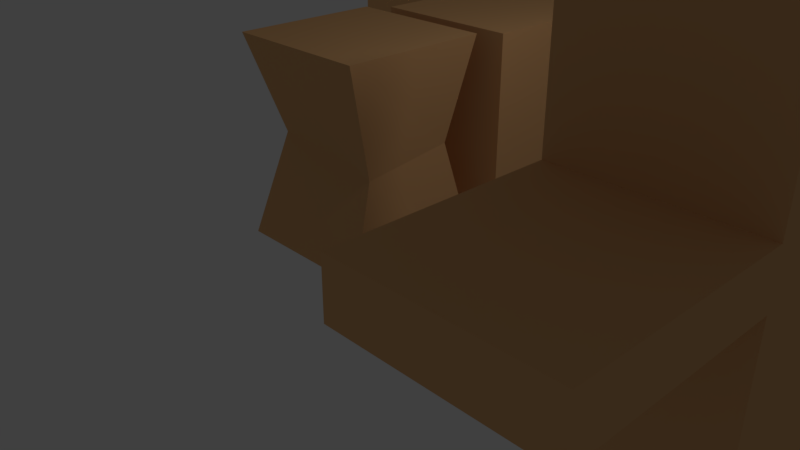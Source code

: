 # Source: platforms.blend  (saved by Blender 2.79.1; exported with 4.5.12 LTS)
import bpy
from mathutils import Matrix  # noqa: F401  (used for matrix-valued properties, if any)

bpy.ops.wm.read_factory_settings(use_empty=True)
scene = bpy.context.scene
scene.name = 'Scene'

# ---- collections
col_collection_1 = bpy.data.collections.new('Collection 1'); scene.collection.children.link(col_collection_1)

# ---- materials (node trees are filled in below, after node groups)
mat_platform = bpy.data.materials.new('Platform ')
mat_platform.alpha_threshold = 0.0
mat_platform.use_transparent_shadow = False
mat_platform.diffuse_color = (0.8, 0.4505, 0.1991, 1.0)
mat_platform.roughness = 0.5

# ---- material node trees

# ---- world
world_world = bpy.data.worlds.new('World'); scene.world = world_world
world_world.color = (0.05088, 0.05088, 0.05088)
world_world.use_sun_shadow = False
world_world.sun_shadow_jitter_overblur = 0.0
world_world.cycles.sampling_method = 'MANUAL'

# ---- cameras
cam_camera = bpy.data.cameras.new('Camera')
cam_camera.clip_end = 100.0
cam_camera.lens = 35.0
cam_camera.sensor_width = 32.0
cam_camera.sensor_height = 18.0
cam_camera.ortho_scale = 7.314
cam_camera.dof.focus_distance = 0.0
cam_camera.dof.aperture_fstop = 128.0

# ---- lights
light_lamp = bpy.data.lights.new('Lamp', 'POINT')
light_lamp.transmission_factor = 0.0
light_lamp.cutoff_distance = 30.0
light_lamp.energy = 100.0
light_lamp.shadow_buffer_clip_start = 1.001
light_lamp.shadow_soft_size = 0.1
light_lamp.shadow_maximum_resolution = 0.006
light_lamp.use_absolute_resolution = True

# ---- meshes
me_cube_005 = bpy.data.meshes.new('Cube.005')
me_cube_005.from_pydata([(-1.0, -1.0, -1.955), (-1.0, 1.0, -1.955), (1.0, -1.0, -1.955), (1.0, 1.0, -1.955), (-1.0, -1.0, 1.982), (-1.0, -1.0, 0.0), (-1.0, 1.0, 1.982), (-1.0, 1.0, 0.0), (1.0, -1.0, 1.982), (1.0, -1.0, 0.0), (1.0, 1.0, 1.982), (1.0, 1.0, 0.0), (-1.0, -1.0, 0.3228), (-1.0, 1.0, 0.3228), (1.0, 1.0, 0.3228), (1.0, -1.0, 0.3228), (-1.0, -1.0, -0.4141), (-1.0, 1.0, -0.4141), (1.0, 1.0, -0.4141), (1.0, -1.0, -0.4141), (-1.0, -3.271, 0.0), (1.0, -3.271, 0.0), (-1.0, -3.271, -0.4141), (1.0, -3.271, -0.4141), (-1.0, 3.025, 0.0), (1.0, 3.025, 0.0), (-1.0, 3.025, -0.4141), (1.0, 3.025, -0.4141)], [], [(16, 5, 7, 17), (18, 17, 26, 27), (18, 11, 9, 19), (5, 16, 22, 20), (1, 3, 2, 0), (12, 13, 7, 5), (13, 14, 11, 7), (14, 15, 9, 11), (15, 12, 5, 9), (6, 4, 8, 10), (11, 9, 5, 7), (8, 4, 12, 15), (10, 8, 15, 14), (6, 10, 14, 13), (4, 6, 13, 12), (2, 19, 16, 0), (3, 18, 19, 2), (1, 17, 18, 3), (0, 16, 17, 1), (23, 21, 20, 22), (16, 19, 23, 22), (9, 5, 20, 21), (19, 9, 21, 23), (26, 24, 25, 27), (11, 18, 27, 25), (17, 7, 24, 26), (7, 11, 25, 24)])
me_cube_005.materials.append(mat_platform)
me_cube_005.use_remesh_preserve_volume = False
me_cube_005.use_remesh_preserve_attributes = False
me_cube_005.use_mirror_vertex_groups = False
me_cube_005.update()
me_cube_007 = bpy.data.meshes.new('Cube.007')
me_cube_007.from_pydata([(-1.0, -1.0, -1.0), (-1.0, -1.0, 1.0), (-1.0, 1.0, -1.0), (-1.0, 1.0, 1.0), (1.0, -1.0, -1.0), (1.0, -1.0, 1.0), (1.0, 1.0, -1.0), (1.0, 1.0, 1.0)], [], [(0, 1, 3, 2), (2, 3, 7, 6), (6, 7, 5, 4), (4, 5, 1, 0), (2, 6, 4, 0), (7, 3, 1, 5)])
me_cube_007.use_remesh_preserve_volume = False
me_cube_007.use_remesh_preserve_attributes = False
me_cube_007.use_mirror_vertex_groups = False
me_cube_007.update()
me_cube_006 = bpy.data.meshes.new('Cube.006')
me_cube_006.from_pydata([(-1.0, -1.0, -1.0), (-1.0, -1.0, 1.0), (-1.0, 1.0, -1.0), (-1.0, 1.0, 1.0), (1.0, -1.0, -1.0), (1.0, -1.0, 1.0), (1.0, 1.0, -1.0), (1.0, 1.0, 1.0)], [], [(0, 1, 3, 2), (2, 3, 7, 6), (6, 7, 5, 4), (4, 5, 1, 0), (2, 6, 4, 0), (7, 3, 1, 5)])
me_cube_006.use_remesh_preserve_volume = False
me_cube_006.use_remesh_preserve_attributes = False
me_cube_006.use_mirror_vertex_groups = False
me_cube_006.update()
me_cube_004 = bpy.data.meshes.new('Cube.004')
me_cube_004.from_pydata([(-1.0, -1.0, -1.0), (-1.0, -1.0, 1.0), (-1.0, 1.0, -1.0), (-1.0, 1.0, -0.1254), (1.0, -1.0, -1.0), (1.0, -1.0, 1.0), (1.0, 1.0, -1.0), (1.0, 1.0, -0.1254), (-1.0, -0.3626, -1.0), (-1.0, -0.3626, 0.999), (1.0, -0.3626, -1.0), (1.0, -0.3626, 0.999)], [], [(8, 9, 3, 2), (2, 3, 7, 6), (10, 11, 5, 4), (4, 5, 1, 0), (8, 10, 4, 0), (11, 9, 1, 5), (7, 3, 9, 11), (2, 6, 10, 8), (6, 7, 11, 10), (0, 1, 9, 8)])
me_cube_004.materials.append(mat_platform)
me_cube_004.use_remesh_preserve_volume = False
me_cube_004.use_remesh_preserve_attributes = False
me_cube_004.use_mirror_vertex_groups = False
me_cube_004.update()
me_cube_003 = bpy.data.meshes.new('Cube.003')
me_cube_003.from_pydata([(-1.0, -1.0, -1.0), (-1.0, -1.0, 1.0), (-1.0, 1.0, -1.0), (-1.0, 1.0, 1.0), (1.0, -1.0, -1.0), (1.0, -1.0, 1.0), (1.0, 1.0, -1.0), (1.0, 1.0, 1.0)], [], [(0, 1, 3, 2), (2, 3, 7, 6), (6, 7, 5, 4), (4, 5, 1, 0), (2, 6, 4, 0), (7, 3, 1, 5)])
me_cube_003.materials.append(mat_platform)
me_cube_003.use_remesh_preserve_volume = False
me_cube_003.use_remesh_preserve_attributes = False
me_cube_003.use_mirror_vertex_groups = False
me_cube_003.update()
me_cube_002 = bpy.data.meshes.new('Cube.002')
me_cube_002.from_pydata([(-1.0, -1.0, -1.0), (-1.0, -1.0, 1.0), (-1.0, 1.0, -1.0), (-1.0, 1.0, 1.0), (1.0, -1.0, -1.0), (1.0, -1.0, 1.0), (1.0, 1.0, -1.0), (1.0, 1.0, 1.0)], [], [(0, 1, 3, 2), (2, 3, 7, 6), (6, 7, 5, 4), (4, 5, 1, 0), (2, 6, 4, 0), (7, 3, 1, 5)])
me_cube_002.materials.append(mat_platform)
me_cube_002.use_remesh_preserve_volume = False
me_cube_002.use_remesh_preserve_attributes = False
me_cube_002.use_mirror_vertex_groups = False
me_cube_002.update()
me_cube_001 = bpy.data.meshes.new('Cube.001')
me_cube_001.from_pydata([(-1.0, -1.0, -1.0), (-1.0, -1.0, 1.0), (-1.0, 1.0, -1.0), (-1.0, 1.0, 1.0), (1.0, -1.0, -1.0), (1.0, -1.0, 1.0), (1.0, 1.0, -1.0), (1.0, 1.0, 1.0)], [], [(0, 1, 3, 2), (2, 3, 7, 6), (6, 7, 5, 4), (4, 5, 1, 0), (2, 6, 4, 0), (7, 3, 1, 5)])
me_cube_001.materials.append(mat_platform)
me_cube_001.use_remesh_preserve_volume = False
me_cube_001.use_remesh_preserve_attributes = False
me_cube_001.use_mirror_vertex_groups = False
me_cube_001.update()
me_cube = bpy.data.meshes.new('Cube')
me_cube.from_pydata([(1.0, 1.0, -1.0), (1.0, -1.0, -1.0), (-1.0, -1.0, -1.0), (-1.0, 1.0, -1.0), (1.0, 1.0, 1.0), (1.0, -1.0, 1.0), (-1.0, -1.0, 1.0), (-1.0, 1.0, 1.0), (0.8094, 0.6858, -0.01558), (0.8094, -0.5802, -0.1323), (-0.8094, -0.5513, 0.007752), (-0.8094, 0.4984, 0.007752)], [], [(0, 1, 2, 3), (4, 7, 6, 5), (8, 4, 5, 9), (9, 5, 6, 10), (10, 6, 7, 11), (8, 0, 3, 11), (4, 8, 11, 7), (2, 10, 11, 3), (1, 9, 10, 2), (0, 8, 9, 1)])
me_cube.materials.append(mat_platform)
me_cube.use_remesh_preserve_volume = False
me_cube.use_remesh_preserve_attributes = False
me_cube.use_mirror_vertex_groups = False
me_cube.update()

# ---- objects
ob_cross_platform = bpy.data.objects.new('Cross Platform', me_cube_005)
ob_cube_007 = bpy.data.objects.new('Cube.007', me_cube_007)
ob_cube_006 = bpy.data.objects.new('Cube.006', me_cube_006)
ob_long_slide_platform = bpy.data.objects.new('Long Slide Platform', me_cube_004)
ob_mideum_platform = bpy.data.objects.new('Mideum Platform', me_cube_003)
ob_long_platform = bpy.data.objects.new('Long platform', me_cube_002)
ob_small_platform = bpy.data.objects.new('Small platform', me_cube_001)
ob_stylized_platform = bpy.data.objects.new('Stylized Platform', me_cube)
ob_lamp = bpy.data.objects.new('Lamp', light_lamp)
ob_camera = bpy.data.objects.new('Camera', cam_camera)

# ---- transforms, parenting, visibility, modifiers, constraints
ob_cross_platform.location = (4.504, -0.1922, 2.676)
ob_cross_platform.scale = (1.0, 1.0, 1.341)
ob_cross_platform.lineart.crease_threshold = 0.0
ob_cube_007.parent = ob_cross_platform
ob_cube_007.matrix_parent_inverse = Matrix(((1.0, 0.0, 0.0, 3.856), (0.0, 1.0, 0.0, 3.94), (0.0, 0.0, 0.7458, -1.996), (0.0, 0.0, 0.0, 1.0)))
ob_cube_007.location = (-3.856, -1.793, 1.418)
ob_cube_007.scale = (1.062, 0.8957, 1.264)
ob_cube_007.hide_render = True
ob_cube_007.display_type = 'WIRE'
ob_cube_007.lineart.crease_threshold = 0.0
ob_cube_006.parent = ob_cross_platform
ob_cube_006.matrix_parent_inverse = Matrix(((1.0, 0.0, 0.0, 3.856), (0.0, 1.0, 0.0, 3.94), (0.0, 0.0, 0.7458, -1.996), (0.0, 0.0, 0.0, 1.0)))
ob_cube_006.location = (-3.856, -6.205, 1.418)
ob_cube_006.scale = (1.062, 1.02, 1.264)
ob_cube_006.hide_render = True
ob_cube_006.display_type = 'WIRE'
ob_cube_006.lineart.crease_threshold = 0.0
ob_long_slide_platform.location = (-3.97, 7.237, 1.358)
ob_long_slide_platform.scale = (1.0, 2.839, 1.341)
ob_long_slide_platform.lineart.crease_threshold = 0.0
ob_mideum_platform.location = (-0.3145, 13.48, 1.358)
ob_mideum_platform.scale = (1.0, 1.616, 1.341)
ob_mideum_platform.lineart.crease_threshold = 0.0
ob_long_platform.location = (-0.3145, 7.237, 1.358)
ob_long_platform.scale = (1.0, 2.839, 1.341)
ob_long_platform.lineart.crease_threshold = 0.0
ob_small_platform.location = (-0.3145, 2.615, 1.358)
ob_small_platform.scale = (1.0, 1.0, 1.341)
ob_small_platform.lineart.crease_threshold = 0.0
ob_stylized_platform.location = (-0.4619, 0.3024, 1.38)
ob_stylized_platform.scale = (1.0, 1.0, 1.347)
ob_stylized_platform.lock_rotations_4d = False
ob_stylized_platform.empty_display_type = 'ARROWS'
ob_stylized_platform.lineart.crease_threshold = 0.0
ob_lamp.location = (4.076, 1.005, 5.904)
ob_lamp.rotation_euler = (0.6503, 0.05522, 1.866)
ob_lamp.lock_rotations_4d = False
ob_lamp.empty_display_type = 'ARROWS'
ob_lamp.color = (0.0, 0.0, 0.0, 0.0)
ob_lamp.lineart.crease_threshold = 0.0
ob_camera.location = (7.481, -6.508, 5.344)
ob_camera.rotation_euler = (1.109, 0.0, 0.8149)
ob_camera.lock_rotations_4d = False
ob_camera.empty_display_type = 'ARROWS'
ob_camera.color = (0.0, 0.0, 0.0, 0.0)
ob_camera.display_type = 'WIRE'
ob_camera.lineart.crease_threshold = 0.0

# ---- collection membership
col_collection_1.objects.link(ob_cross_platform)
col_collection_1.objects.link(ob_cube_007)
col_collection_1.objects.link(ob_cube_006)
col_collection_1.objects.link(ob_long_slide_platform)
col_collection_1.objects.link(ob_mideum_platform)
col_collection_1.objects.link(ob_long_platform)
col_collection_1.objects.link(ob_small_platform)
col_collection_1.objects.link(ob_stylized_platform)
col_collection_1.objects.link(ob_lamp)
col_collection_1.objects.link(ob_camera)

# ---- scene / render settings (as saved in the file)
scene.camera = ob_camera
scene.frame_start = 1; scene.frame_end = 250; scene.frame_set(1)
scene.render.engine = 'BLENDER_EEVEE_NEXT'
scene.render.resolution_percentage = 50
scene.render.dither_intensity = 0.0
scene.cycles.use_denoising = False
scene.cycles.samples = 128
scene.cycles.sampling_pattern = 'TABULATED_SOBOL'
scene.cycles.use_adaptive_sampling = False
scene.cycles.use_light_tree = False
scene.view_settings.view_transform = 'Standard'
bpy.context.view_layer.update()

